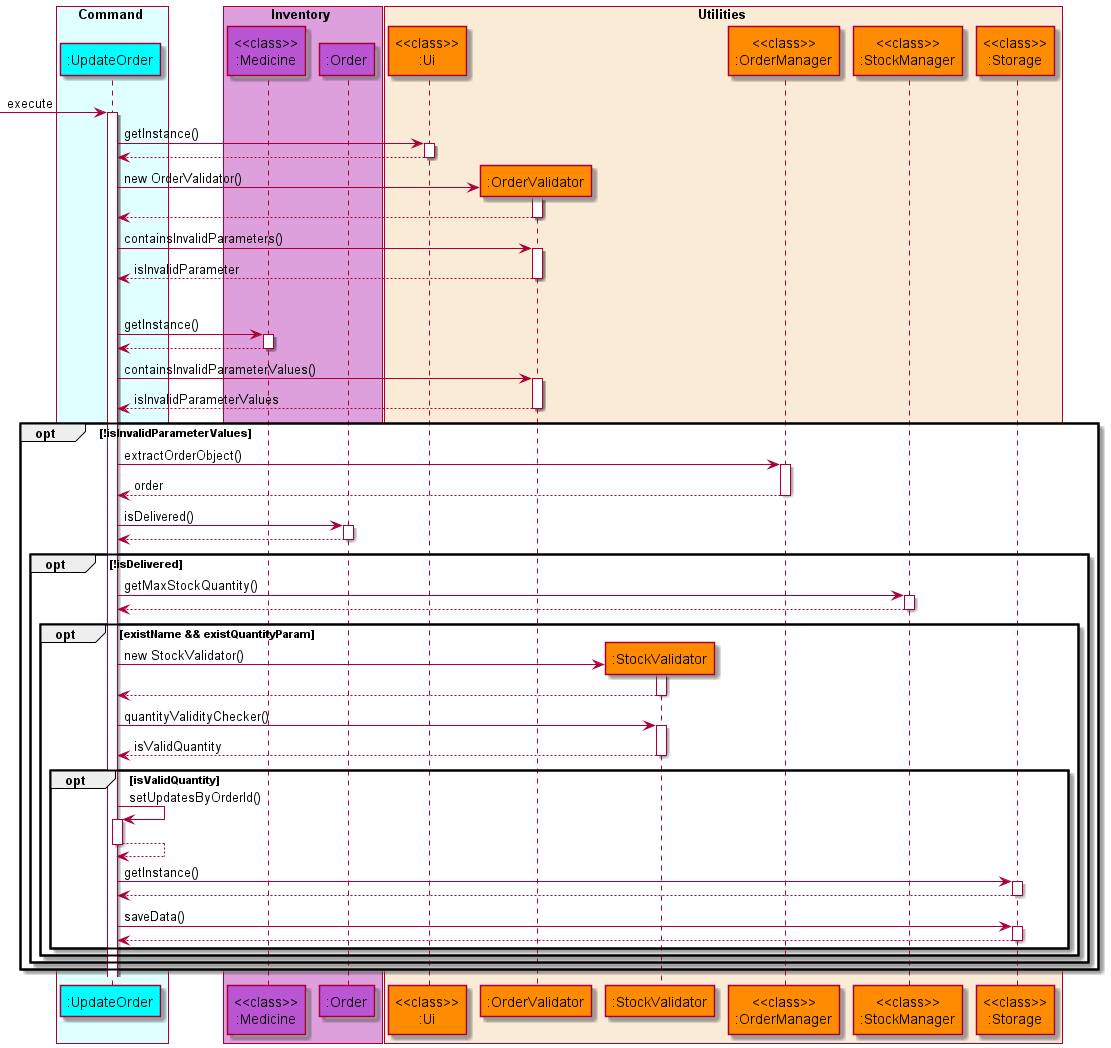

The diagram above was rendered by PlantUML. Its source (embedded in the PNG):
@startuml UpdateOrderSequenceDiagram
'https://plantuml.com/sequence-diagram

!include style.puml

box Command COLOR_COMMAND_BOX
    participant ":UpdateOrder" as updateorder COLOR_COMMAND
end box

box Inventory COLOR_INVENTORY_BOX
    participant "<<class>>\n:Medicine" as medicine COLOR_INVENTORY
    participant ":Order" as order COLOR_INVENTORY
end box

box Utilities COLOR_UTILITIES_BOX
    participant "<<class>>\n:Ui" as ui COLOR_UTILITIES
    participant ":OrderValidator" as ordervalidator COLOR_UTILITIES
    participant ":StockValidator" as stockvalidator COLOR_UTILITIES
    participant "<<class>>\n:OrderManager" as ordermanager COLOR_UTILITIES
    participant "<<class>>\n:StockManager" as stockmanager COLOR_UTILITIES
    participant "<<class>>\n:Storage" as storage COLOR_UTILITIES
end box

autoactivate on

-> updateorder: execute
    updateorder -> ui: getInstance()
    updateorder <-- ui
    create ordervalidator
    updateorder -> ordervalidator: new OrderValidator()
    updateorder <-- ordervalidator
    updateorder -> ordervalidator: containsInvalidParameters()
    updateorder <-- ordervalidator: isInvalidParameter
    opt !isInvalidParameter
        updateorder -> medicine: getInstance()
        updateorder <-- medicine
        updateorder -> ordervalidator: containsInvalidParameterValues()
        updateorder <-- ordervalidator: isInvalidParameterValues
        opt !isInvalidParameterValues
            updateorder -> ordermanager: extractOrderObject()
            updateorder <-- ordermanager: order
            updateorder -> order: isDelivered()
            updateorder <-- order
            opt !isDelivered
                updateorder -> stockmanager: getMaxStockQuantity()
                updateorder <-- stockmanager
                opt existName && existQuantityParam
                    create stockvalidator
                    updateorder -> stockvalidator: new StockValidator()
                    updateorder <-- stockvalidator
                    updateorder -> stockvalidator: quantityValidityChecker()
                    updateorder <-- stockvalidator: isValidQuantity
                    opt isValidQuantity
                    updateorder -> updateorder: setUpdatesByOrderId()
                    updateorder --> updateorder
                    updateorder -> storage: getInstance()
                    updateorder <-- storage
                    updateorder -> storage: saveData()
                    updateorder <-- storage
                end
            end
        end
    end

@enduml